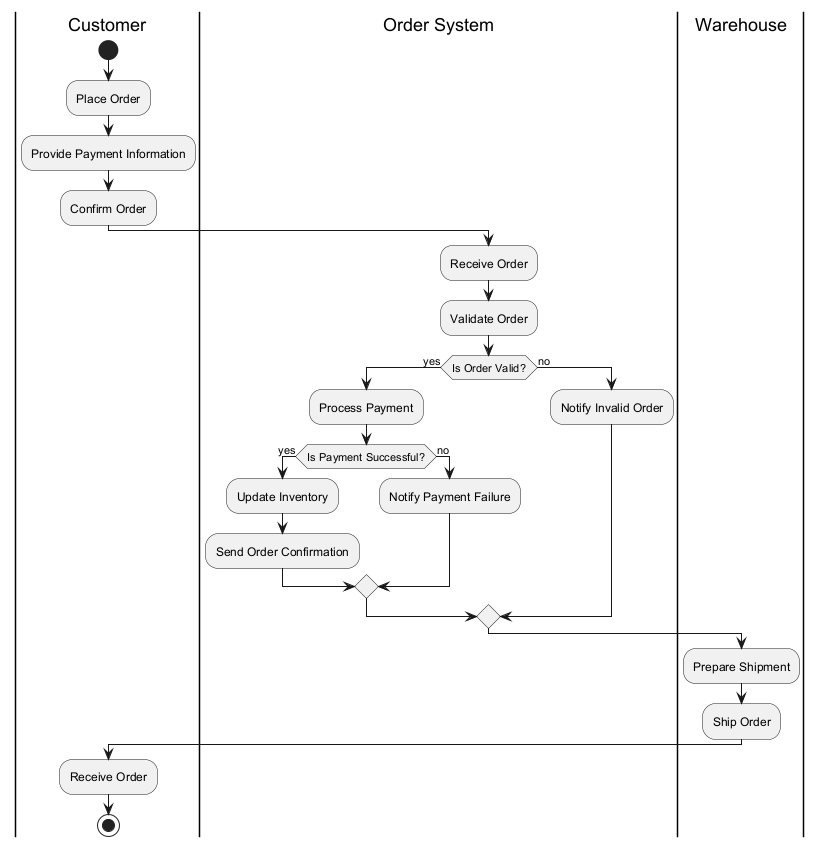

The diagram above was rendered by PlantUML. Its source (embedded in the PNG):
@startuml
|Customer|
start
:Place Order;
:Provide Payment Information;
:Confirm Order;

|Order System|
:Receive Order;
:Validate Order;
if (Is Order Valid?) then (yes)
  :Process Payment;
  if (Is Payment Successful?) then (yes)
    :Update Inventory;
    :Send Order Confirmation;
  else (no)
    :Notify Payment Failure;
  endif
else (no)
  :Notify Invalid Order;
endif

|Warehouse|
:Prepare Shipment;
:Ship Order;

|Customer|
:Receive Order;
stop
@enduml